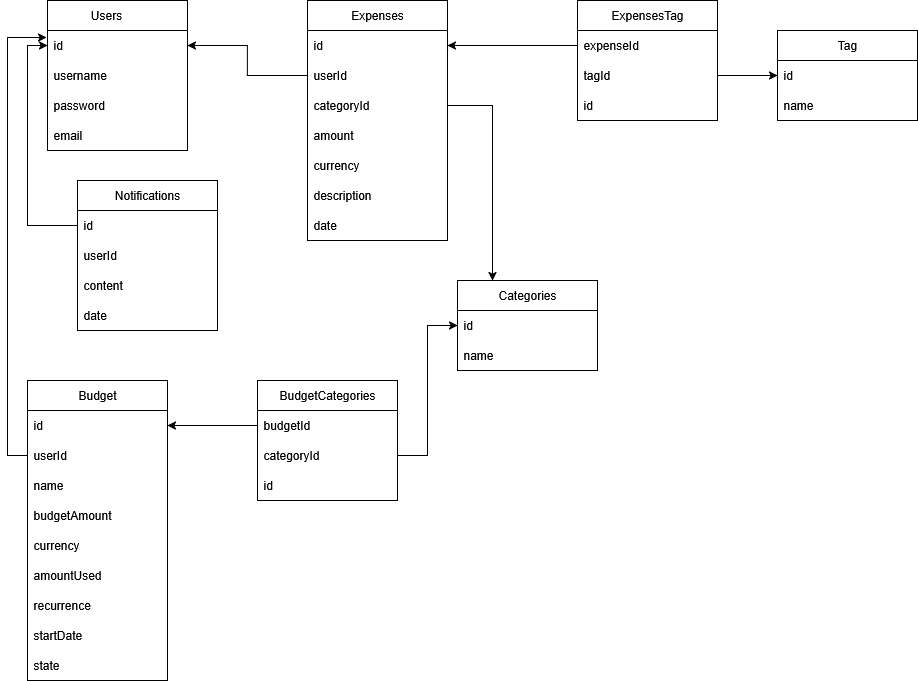

The diagram above was exported from draw.io. Its source (the exported page's mxGraphModel, read from the mxfile embedded in the PNG):
<mxGraphModel dx="1042" dy="543" grid="1" gridSize="10" guides="1" tooltips="1" connect="1" arrows="1" fold="1" page="1" pageScale="1" pageWidth="850" pageHeight="1100" math="0" shadow="0">
  <root>
    <mxCell id="0" />
    <mxCell id="1" parent="0" />
    <mxCell id="MKm4iPawrnHV83bU16E0-1" value="Users&lt;span style=&quot;white-space: pre;&quot;&gt;&#09;&lt;/span&gt;" style="swimlane;fontStyle=0;childLayout=stackLayout;horizontal=1;startSize=30;horizontalStack=0;resizeParent=1;resizeParentMax=0;resizeLast=0;collapsible=1;marginBottom=0;whiteSpace=wrap;html=1;" parent="1" vertex="1">
      <mxGeometry x="60" y="40" width="140" height="150" as="geometry" />
    </mxCell>
    <mxCell id="MKm4iPawrnHV83bU16E0-2" value="id" style="text;strokeColor=none;fillColor=none;align=left;verticalAlign=middle;spacingLeft=4;spacingRight=4;overflow=hidden;points=[[0,0.5],[1,0.5]];portConstraint=eastwest;rotatable=0;whiteSpace=wrap;html=1;" parent="MKm4iPawrnHV83bU16E0-1" vertex="1">
      <mxGeometry y="30" width="140" height="30" as="geometry" />
    </mxCell>
    <mxCell id="MKm4iPawrnHV83bU16E0-3" value="username&lt;span style=&quot;white-space: pre;&quot;&gt;&#09;&lt;/span&gt;" style="text;strokeColor=none;fillColor=none;align=left;verticalAlign=middle;spacingLeft=4;spacingRight=4;overflow=hidden;points=[[0,0.5],[1,0.5]];portConstraint=eastwest;rotatable=0;whiteSpace=wrap;html=1;" parent="MKm4iPawrnHV83bU16E0-1" vertex="1">
      <mxGeometry y="60" width="140" height="30" as="geometry" />
    </mxCell>
    <mxCell id="MKm4iPawrnHV83bU16E0-4" value="password" style="text;strokeColor=none;fillColor=none;align=left;verticalAlign=middle;spacingLeft=4;spacingRight=4;overflow=hidden;points=[[0,0.5],[1,0.5]];portConstraint=eastwest;rotatable=0;whiteSpace=wrap;html=1;" parent="MKm4iPawrnHV83bU16E0-1" vertex="1">
      <mxGeometry y="90" width="140" height="30" as="geometry" />
    </mxCell>
    <mxCell id="MKm4iPawrnHV83bU16E0-9" value="email" style="text;strokeColor=none;fillColor=none;align=left;verticalAlign=middle;spacingLeft=4;spacingRight=4;overflow=hidden;points=[[0,0.5],[1,0.5]];portConstraint=eastwest;rotatable=0;whiteSpace=wrap;html=1;" parent="MKm4iPawrnHV83bU16E0-1" vertex="1">
      <mxGeometry y="120" width="140" height="30" as="geometry" />
    </mxCell>
    <mxCell id="MKm4iPawrnHV83bU16E0-5" value="Expenses" style="swimlane;fontStyle=0;childLayout=stackLayout;horizontal=1;startSize=30;horizontalStack=0;resizeParent=1;resizeParentMax=0;resizeLast=0;collapsible=1;marginBottom=0;whiteSpace=wrap;html=1;" parent="1" vertex="1">
      <mxGeometry x="320" y="40" width="140" height="240" as="geometry" />
    </mxCell>
    <mxCell id="MKm4iPawrnHV83bU16E0-6" value="id" style="text;strokeColor=none;fillColor=none;align=left;verticalAlign=middle;spacingLeft=4;spacingRight=4;overflow=hidden;points=[[0,0.5],[1,0.5]];portConstraint=eastwest;rotatable=0;whiteSpace=wrap;html=1;" parent="MKm4iPawrnHV83bU16E0-5" vertex="1">
      <mxGeometry y="30" width="140" height="30" as="geometry" />
    </mxCell>
    <mxCell id="MKm4iPawrnHV83bU16E0-7" value="userId" style="text;strokeColor=none;fillColor=none;align=left;verticalAlign=middle;spacingLeft=4;spacingRight=4;overflow=hidden;points=[[0,0.5],[1,0.5]];portConstraint=eastwest;rotatable=0;whiteSpace=wrap;html=1;" parent="MKm4iPawrnHV83bU16E0-5" vertex="1">
      <mxGeometry y="60" width="140" height="30" as="geometry" />
    </mxCell>
    <mxCell id="mAzuhwmwtNzo1UaERGsm-1" value="categoryId" style="text;strokeColor=none;fillColor=none;align=left;verticalAlign=middle;spacingLeft=4;spacingRight=4;overflow=hidden;points=[[0,0.5],[1,0.5]];portConstraint=eastwest;rotatable=0;whiteSpace=wrap;html=1;" vertex="1" parent="MKm4iPawrnHV83bU16E0-5">
      <mxGeometry y="90" width="140" height="30" as="geometry" />
    </mxCell>
    <mxCell id="MKm4iPawrnHV83bU16E0-8" value="amount" style="text;strokeColor=none;fillColor=none;align=left;verticalAlign=middle;spacingLeft=4;spacingRight=4;overflow=hidden;points=[[0,0.5],[1,0.5]];portConstraint=eastwest;rotatable=0;whiteSpace=wrap;html=1;" parent="MKm4iPawrnHV83bU16E0-5" vertex="1">
      <mxGeometry y="120" width="140" height="30" as="geometry" />
    </mxCell>
    <mxCell id="MKm4iPawrnHV83bU16E0-35" value="currency" style="text;strokeColor=none;fillColor=none;align=left;verticalAlign=middle;spacingLeft=4;spacingRight=4;overflow=hidden;points=[[0,0.5],[1,0.5]];portConstraint=eastwest;rotatable=0;whiteSpace=wrap;html=1;" parent="MKm4iPawrnHV83bU16E0-5" vertex="1">
      <mxGeometry y="150" width="140" height="30" as="geometry" />
    </mxCell>
    <mxCell id="MKm4iPawrnHV83bU16E0-36" value="description" style="text;strokeColor=none;fillColor=none;align=left;verticalAlign=middle;spacingLeft=4;spacingRight=4;overflow=hidden;points=[[0,0.5],[1,0.5]];portConstraint=eastwest;rotatable=0;whiteSpace=wrap;html=1;" parent="MKm4iPawrnHV83bU16E0-5" vertex="1">
      <mxGeometry y="180" width="140" height="30" as="geometry" />
    </mxCell>
    <mxCell id="MKm4iPawrnHV83bU16E0-37" value="date" style="text;strokeColor=none;fillColor=none;align=left;verticalAlign=middle;spacingLeft=4;spacingRight=4;overflow=hidden;points=[[0,0.5],[1,0.5]];portConstraint=eastwest;rotatable=0;whiteSpace=wrap;html=1;" parent="MKm4iPawrnHV83bU16E0-5" vertex="1">
      <mxGeometry y="210" width="140" height="30" as="geometry" />
    </mxCell>
    <mxCell id="MKm4iPawrnHV83bU16E0-10" value="Categories" style="swimlane;fontStyle=0;childLayout=stackLayout;horizontal=1;startSize=30;horizontalStack=0;resizeParent=1;resizeParentMax=0;resizeLast=0;collapsible=1;marginBottom=0;whiteSpace=wrap;html=1;" parent="1" vertex="1">
      <mxGeometry x="470" y="320" width="140" height="90" as="geometry" />
    </mxCell>
    <mxCell id="MKm4iPawrnHV83bU16E0-11" value="id" style="text;strokeColor=none;fillColor=none;align=left;verticalAlign=middle;spacingLeft=4;spacingRight=4;overflow=hidden;points=[[0,0.5],[1,0.5]];portConstraint=eastwest;rotatable=0;whiteSpace=wrap;html=1;" parent="MKm4iPawrnHV83bU16E0-10" vertex="1">
      <mxGeometry y="30" width="140" height="30" as="geometry" />
    </mxCell>
    <mxCell id="MKm4iPawrnHV83bU16E0-12" value="name" style="text;strokeColor=none;fillColor=none;align=left;verticalAlign=middle;spacingLeft=4;spacingRight=4;overflow=hidden;points=[[0,0.5],[1,0.5]];portConstraint=eastwest;rotatable=0;whiteSpace=wrap;html=1;" parent="MKm4iPawrnHV83bU16E0-10" vertex="1">
      <mxGeometry y="60" width="140" height="30" as="geometry" />
    </mxCell>
    <mxCell id="MKm4iPawrnHV83bU16E0-14" value="ExpensesTag" style="swimlane;fontStyle=0;childLayout=stackLayout;horizontal=1;startSize=30;horizontalStack=0;resizeParent=1;resizeParentMax=0;resizeLast=0;collapsible=1;marginBottom=0;whiteSpace=wrap;html=1;" parent="1" vertex="1">
      <mxGeometry x="590" y="40" width="140" height="120" as="geometry" />
    </mxCell>
    <mxCell id="MKm4iPawrnHV83bU16E0-15" value="expenseId" style="text;strokeColor=none;fillColor=none;align=left;verticalAlign=middle;spacingLeft=4;spacingRight=4;overflow=hidden;points=[[0,0.5],[1,0.5]];portConstraint=eastwest;rotatable=0;whiteSpace=wrap;html=1;" parent="MKm4iPawrnHV83bU16E0-14" vertex="1">
      <mxGeometry y="30" width="140" height="30" as="geometry" />
    </mxCell>
    <mxCell id="MKm4iPawrnHV83bU16E0-16" value="tagId" style="text;strokeColor=none;fillColor=none;align=left;verticalAlign=middle;spacingLeft=4;spacingRight=4;overflow=hidden;points=[[0,0.5],[1,0.5]];portConstraint=eastwest;rotatable=0;whiteSpace=wrap;html=1;" parent="MKm4iPawrnHV83bU16E0-14" vertex="1">
      <mxGeometry y="60" width="140" height="30" as="geometry" />
    </mxCell>
    <mxCell id="MKm4iPawrnHV83bU16E0-17" value="id" style="text;strokeColor=none;fillColor=none;align=left;verticalAlign=middle;spacingLeft=4;spacingRight=4;overflow=hidden;points=[[0,0.5],[1,0.5]];portConstraint=eastwest;rotatable=0;whiteSpace=wrap;html=1;" parent="MKm4iPawrnHV83bU16E0-14" vertex="1">
      <mxGeometry y="90" width="140" height="30" as="geometry" />
    </mxCell>
    <mxCell id="MKm4iPawrnHV83bU16E0-18" value="Tag" style="swimlane;fontStyle=0;childLayout=stackLayout;horizontal=1;startSize=30;horizontalStack=0;resizeParent=1;resizeParentMax=0;resizeLast=0;collapsible=1;marginBottom=0;whiteSpace=wrap;html=1;" parent="1" vertex="1">
      <mxGeometry x="790" y="70" width="140" height="90" as="geometry" />
    </mxCell>
    <mxCell id="MKm4iPawrnHV83bU16E0-19" value="id" style="text;strokeColor=none;fillColor=none;align=left;verticalAlign=middle;spacingLeft=4;spacingRight=4;overflow=hidden;points=[[0,0.5],[1,0.5]];portConstraint=eastwest;rotatable=0;whiteSpace=wrap;html=1;" parent="MKm4iPawrnHV83bU16E0-18" vertex="1">
      <mxGeometry y="30" width="140" height="30" as="geometry" />
    </mxCell>
    <mxCell id="MKm4iPawrnHV83bU16E0-20" value="name" style="text;strokeColor=none;fillColor=none;align=left;verticalAlign=middle;spacingLeft=4;spacingRight=4;overflow=hidden;points=[[0,0.5],[1,0.5]];portConstraint=eastwest;rotatable=0;whiteSpace=wrap;html=1;" parent="MKm4iPawrnHV83bU16E0-18" vertex="1">
      <mxGeometry y="60" width="140" height="30" as="geometry" />
    </mxCell>
    <mxCell id="MKm4iPawrnHV83bU16E0-22" value="BudgetCategories" style="swimlane;fontStyle=0;childLayout=stackLayout;horizontal=1;startSize=30;horizontalStack=0;resizeParent=1;resizeParentMax=0;resizeLast=0;collapsible=1;marginBottom=0;whiteSpace=wrap;html=1;" parent="1" vertex="1">
      <mxGeometry x="270" y="420" width="140" height="120" as="geometry" />
    </mxCell>
    <mxCell id="MKm4iPawrnHV83bU16E0-23" value="budgetId" style="text;strokeColor=none;fillColor=none;align=left;verticalAlign=middle;spacingLeft=4;spacingRight=4;overflow=hidden;points=[[0,0.5],[1,0.5]];portConstraint=eastwest;rotatable=0;whiteSpace=wrap;html=1;" parent="MKm4iPawrnHV83bU16E0-22" vertex="1">
      <mxGeometry y="30" width="140" height="30" as="geometry" />
    </mxCell>
    <mxCell id="MKm4iPawrnHV83bU16E0-24" value="categoryId" style="text;strokeColor=none;fillColor=none;align=left;verticalAlign=middle;spacingLeft=4;spacingRight=4;overflow=hidden;points=[[0,0.5],[1,0.5]];portConstraint=eastwest;rotatable=0;whiteSpace=wrap;html=1;" parent="MKm4iPawrnHV83bU16E0-22" vertex="1">
      <mxGeometry y="60" width="140" height="30" as="geometry" />
    </mxCell>
    <mxCell id="MKm4iPawrnHV83bU16E0-25" value="id" style="text;strokeColor=none;fillColor=none;align=left;verticalAlign=middle;spacingLeft=4;spacingRight=4;overflow=hidden;points=[[0,0.5],[1,0.5]];portConstraint=eastwest;rotatable=0;whiteSpace=wrap;html=1;" parent="MKm4iPawrnHV83bU16E0-22" vertex="1">
      <mxGeometry y="90" width="140" height="30" as="geometry" />
    </mxCell>
    <mxCell id="MKm4iPawrnHV83bU16E0-26" value="Budget" style="swimlane;fontStyle=0;childLayout=stackLayout;horizontal=1;startSize=30;horizontalStack=0;resizeParent=1;resizeParentMax=0;resizeLast=0;collapsible=1;marginBottom=0;whiteSpace=wrap;html=1;" parent="1" vertex="1">
      <mxGeometry x="40" y="420" width="140" height="300" as="geometry" />
    </mxCell>
    <mxCell id="MKm4iPawrnHV83bU16E0-27" value="id" style="text;strokeColor=none;fillColor=none;align=left;verticalAlign=middle;spacingLeft=4;spacingRight=4;overflow=hidden;points=[[0,0.5],[1,0.5]];portConstraint=eastwest;rotatable=0;whiteSpace=wrap;html=1;" parent="MKm4iPawrnHV83bU16E0-26" vertex="1">
      <mxGeometry y="30" width="140" height="30" as="geometry" />
    </mxCell>
    <mxCell id="MKm4iPawrnHV83bU16E0-28" value="userId" style="text;strokeColor=none;fillColor=none;align=left;verticalAlign=middle;spacingLeft=4;spacingRight=4;overflow=hidden;points=[[0,0.5],[1,0.5]];portConstraint=eastwest;rotatable=0;whiteSpace=wrap;html=1;" parent="MKm4iPawrnHV83bU16E0-26" vertex="1">
      <mxGeometry y="60" width="140" height="30" as="geometry" />
    </mxCell>
    <mxCell id="MKm4iPawrnHV83bU16E0-29" value="name" style="text;strokeColor=none;fillColor=none;align=left;verticalAlign=middle;spacingLeft=4;spacingRight=4;overflow=hidden;points=[[0,0.5],[1,0.5]];portConstraint=eastwest;rotatable=0;whiteSpace=wrap;html=1;" parent="MKm4iPawrnHV83bU16E0-26" vertex="1">
      <mxGeometry y="90" width="140" height="30" as="geometry" />
    </mxCell>
    <mxCell id="MKm4iPawrnHV83bU16E0-39" value="budgetAmount" style="text;strokeColor=none;fillColor=none;align=left;verticalAlign=middle;spacingLeft=4;spacingRight=4;overflow=hidden;points=[[0,0.5],[1,0.5]];portConstraint=eastwest;rotatable=0;whiteSpace=wrap;html=1;" parent="MKm4iPawrnHV83bU16E0-26" vertex="1">
      <mxGeometry y="120" width="140" height="30" as="geometry" />
    </mxCell>
    <mxCell id="MKm4iPawrnHV83bU16E0-41" value="currency" style="text;strokeColor=none;fillColor=none;align=left;verticalAlign=middle;spacingLeft=4;spacingRight=4;overflow=hidden;points=[[0,0.5],[1,0.5]];portConstraint=eastwest;rotatable=0;whiteSpace=wrap;html=1;" parent="MKm4iPawrnHV83bU16E0-26" vertex="1">
      <mxGeometry y="150" width="140" height="30" as="geometry" />
    </mxCell>
    <mxCell id="MKm4iPawrnHV83bU16E0-42" value="amountUsed" style="text;strokeColor=none;fillColor=none;align=left;verticalAlign=middle;spacingLeft=4;spacingRight=4;overflow=hidden;points=[[0,0.5],[1,0.5]];portConstraint=eastwest;rotatable=0;whiteSpace=wrap;html=1;" parent="MKm4iPawrnHV83bU16E0-26" vertex="1">
      <mxGeometry y="180" width="140" height="30" as="geometry" />
    </mxCell>
    <mxCell id="MKm4iPawrnHV83bU16E0-40" value="recurrence" style="text;strokeColor=none;fillColor=none;align=left;verticalAlign=middle;spacingLeft=4;spacingRight=4;overflow=hidden;points=[[0,0.5],[1,0.5]];portConstraint=eastwest;rotatable=0;whiteSpace=wrap;html=1;" parent="MKm4iPawrnHV83bU16E0-26" vertex="1">
      <mxGeometry y="210" width="140" height="30" as="geometry" />
    </mxCell>
    <mxCell id="MKm4iPawrnHV83bU16E0-38" value="startDate" style="text;strokeColor=none;fillColor=none;align=left;verticalAlign=middle;spacingLeft=4;spacingRight=4;overflow=hidden;points=[[0,0.5],[1,0.5]];portConstraint=eastwest;rotatable=0;whiteSpace=wrap;html=1;" parent="MKm4iPawrnHV83bU16E0-26" vertex="1">
      <mxGeometry y="240" width="140" height="30" as="geometry" />
    </mxCell>
    <mxCell id="MKm4iPawrnHV83bU16E0-43" value="state" style="text;strokeColor=none;fillColor=none;align=left;verticalAlign=middle;spacingLeft=4;spacingRight=4;overflow=hidden;points=[[0,0.5],[1,0.5]];portConstraint=eastwest;rotatable=0;whiteSpace=wrap;html=1;" parent="MKm4iPawrnHV83bU16E0-26" vertex="1">
      <mxGeometry y="270" width="140" height="30" as="geometry" />
    </mxCell>
    <mxCell id="MKm4iPawrnHV83bU16E0-30" value="Notifications" style="swimlane;fontStyle=0;childLayout=stackLayout;horizontal=1;startSize=30;horizontalStack=0;resizeParent=1;resizeParentMax=0;resizeLast=0;collapsible=1;marginBottom=0;whiteSpace=wrap;html=1;" parent="1" vertex="1">
      <mxGeometry x="90" y="220" width="140" height="150" as="geometry" />
    </mxCell>
    <mxCell id="MKm4iPawrnHV83bU16E0-31" value="id" style="text;strokeColor=none;fillColor=none;align=left;verticalAlign=middle;spacingLeft=4;spacingRight=4;overflow=hidden;points=[[0,0.5],[1,0.5]];portConstraint=eastwest;rotatable=0;whiteSpace=wrap;html=1;" parent="MKm4iPawrnHV83bU16E0-30" vertex="1">
      <mxGeometry y="30" width="140" height="30" as="geometry" />
    </mxCell>
    <mxCell id="MKm4iPawrnHV83bU16E0-32" value="userId" style="text;strokeColor=none;fillColor=none;align=left;verticalAlign=middle;spacingLeft=4;spacingRight=4;overflow=hidden;points=[[0,0.5],[1,0.5]];portConstraint=eastwest;rotatable=0;whiteSpace=wrap;html=1;" parent="MKm4iPawrnHV83bU16E0-30" vertex="1">
      <mxGeometry y="60" width="140" height="30" as="geometry" />
    </mxCell>
    <mxCell id="MKm4iPawrnHV83bU16E0-33" value="content" style="text;strokeColor=none;fillColor=none;align=left;verticalAlign=middle;spacingLeft=4;spacingRight=4;overflow=hidden;points=[[0,0.5],[1,0.5]];portConstraint=eastwest;rotatable=0;whiteSpace=wrap;html=1;" parent="MKm4iPawrnHV83bU16E0-30" vertex="1">
      <mxGeometry y="90" width="140" height="30" as="geometry" />
    </mxCell>
    <mxCell id="MKm4iPawrnHV83bU16E0-34" value="date" style="text;strokeColor=none;fillColor=none;align=left;verticalAlign=middle;spacingLeft=4;spacingRight=4;overflow=hidden;points=[[0,0.5],[1,0.5]];portConstraint=eastwest;rotatable=0;whiteSpace=wrap;html=1;" parent="MKm4iPawrnHV83bU16E0-30" vertex="1">
      <mxGeometry y="120" width="140" height="30" as="geometry" />
    </mxCell>
    <mxCell id="MKm4iPawrnHV83bU16E0-44" style="edgeStyle=orthogonalEdgeStyle;rounded=0;orthogonalLoop=1;jettySize=auto;html=1;entryX=1;entryY=0.5;entryDx=0;entryDy=0;" parent="1" source="MKm4iPawrnHV83bU16E0-7" target="MKm4iPawrnHV83bU16E0-2" edge="1">
      <mxGeometry relative="1" as="geometry" />
    </mxCell>
    <mxCell id="MKm4iPawrnHV83bU16E0-45" style="edgeStyle=orthogonalEdgeStyle;rounded=0;orthogonalLoop=1;jettySize=auto;html=1;exitX=0;exitY=0.5;exitDx=0;exitDy=0;" parent="1" source="MKm4iPawrnHV83bU16E0-23" target="MKm4iPawrnHV83bU16E0-27" edge="1">
      <mxGeometry relative="1" as="geometry" />
    </mxCell>
    <mxCell id="MKm4iPawrnHV83bU16E0-46" style="edgeStyle=orthogonalEdgeStyle;rounded=0;orthogonalLoop=1;jettySize=auto;html=1;exitX=1;exitY=0.5;exitDx=0;exitDy=0;" parent="1" source="MKm4iPawrnHV83bU16E0-24" target="MKm4iPawrnHV83bU16E0-11" edge="1">
      <mxGeometry relative="1" as="geometry" />
    </mxCell>
    <mxCell id="MKm4iPawrnHV83bU16E0-47" style="edgeStyle=orthogonalEdgeStyle;rounded=0;orthogonalLoop=1;jettySize=auto;html=1;exitX=0;exitY=0.5;exitDx=0;exitDy=0;entryX=1;entryY=0.5;entryDx=0;entryDy=0;" parent="1" source="MKm4iPawrnHV83bU16E0-15" target="MKm4iPawrnHV83bU16E0-6" edge="1">
      <mxGeometry relative="1" as="geometry" />
    </mxCell>
    <mxCell id="MKm4iPawrnHV83bU16E0-48" style="edgeStyle=orthogonalEdgeStyle;rounded=0;orthogonalLoop=1;jettySize=auto;html=1;exitX=1;exitY=0.5;exitDx=0;exitDy=0;entryX=0;entryY=0.5;entryDx=0;entryDy=0;" parent="1" source="MKm4iPawrnHV83bU16E0-16" target="MKm4iPawrnHV83bU16E0-19" edge="1">
      <mxGeometry relative="1" as="geometry" />
    </mxCell>
    <mxCell id="MKm4iPawrnHV83bU16E0-49" style="edgeStyle=orthogonalEdgeStyle;rounded=0;orthogonalLoop=1;jettySize=auto;html=1;exitX=0;exitY=0.5;exitDx=0;exitDy=0;entryX=0;entryY=0.5;entryDx=0;entryDy=0;" parent="1" source="MKm4iPawrnHV83bU16E0-31" target="MKm4iPawrnHV83bU16E0-2" edge="1">
      <mxGeometry relative="1" as="geometry" />
    </mxCell>
    <mxCell id="MKm4iPawrnHV83bU16E0-50" style="edgeStyle=orthogonalEdgeStyle;rounded=0;orthogonalLoop=1;jettySize=auto;html=1;exitX=0;exitY=0.5;exitDx=0;exitDy=0;entryX=-0.007;entryY=0.233;entryDx=0;entryDy=0;entryPerimeter=0;" parent="1" source="MKm4iPawrnHV83bU16E0-28" target="MKm4iPawrnHV83bU16E0-2" edge="1">
      <mxGeometry relative="1" as="geometry" />
    </mxCell>
    <mxCell id="mAzuhwmwtNzo1UaERGsm-3" style="edgeStyle=orthogonalEdgeStyle;rounded=0;orthogonalLoop=1;jettySize=auto;html=1;exitX=1;exitY=0.5;exitDx=0;exitDy=0;entryX=0.25;entryY=0;entryDx=0;entryDy=0;" edge="1" parent="1" source="mAzuhwmwtNzo1UaERGsm-1" target="MKm4iPawrnHV83bU16E0-10">
      <mxGeometry relative="1" as="geometry" />
    </mxCell>
  </root>
</mxGraphModel>